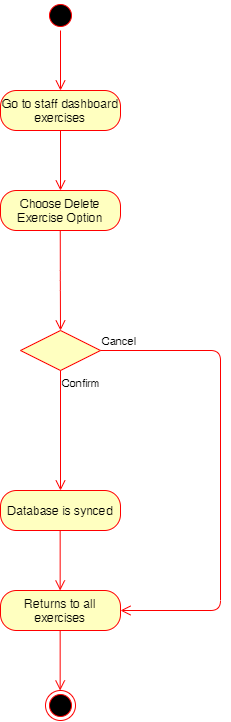

The diagram above was exported from draw.io. Its source (the exported page's mxGraphModel, read from the mxfile embedded in the PNG):
<mxGraphModel dx="1185" dy="635" grid="1" gridSize="10" guides="1" tooltips="1" connect="1" arrows="1" fold="1" page="1" pageScale="1" pageWidth="850" pageHeight="1100" math="0" shadow="0">
  <root>
    <mxCell id="0" />
    <mxCell id="1" parent="0" />
    <mxCell id="YV0YPsACUxEsgWALJXSy-1" value="" style="ellipse;html=1;shape=startState;fillColor=#000000;strokeColor=#ff0000;" parent="1" vertex="1">
      <mxGeometry x="425" y="60" width="30" height="30" as="geometry" />
    </mxCell>
    <mxCell id="YV0YPsACUxEsgWALJXSy-2" value="" style="edgeStyle=orthogonalEdgeStyle;html=1;verticalAlign=bottom;endArrow=open;endSize=8;strokeColor=#ff0000;" parent="1" source="YV0YPsACUxEsgWALJXSy-1" edge="1">
      <mxGeometry relative="1" as="geometry">
        <mxPoint x="440" y="150" as="targetPoint" />
      </mxGeometry>
    </mxCell>
    <mxCell id="YV0YPsACUxEsgWALJXSy-3" value="Go to staff dashboard exercises" style="rounded=1;whiteSpace=wrap;html=1;arcSize=40;fontColor=#000000;fillColor=#ffffc0;strokeColor=#ff0000;" parent="1" vertex="1">
      <mxGeometry x="380" y="150" width="120" height="40" as="geometry" />
    </mxCell>
    <mxCell id="YV0YPsACUxEsgWALJXSy-4" value="" style="edgeStyle=orthogonalEdgeStyle;html=1;verticalAlign=bottom;endArrow=open;endSize=8;strokeColor=#ff0000;" parent="1" source="YV0YPsACUxEsgWALJXSy-3" edge="1">
      <mxGeometry relative="1" as="geometry">
        <mxPoint x="440" y="250" as="targetPoint" />
      </mxGeometry>
    </mxCell>
    <mxCell id="YV0YPsACUxEsgWALJXSy-5" value="Choose Delete Exercise Option" style="rounded=1;whiteSpace=wrap;html=1;arcSize=40;fontColor=#000000;fillColor=#ffffc0;strokeColor=#ff0000;" parent="1" vertex="1">
      <mxGeometry x="380" y="250" width="120" height="40" as="geometry" />
    </mxCell>
    <mxCell id="YV0YPsACUxEsgWALJXSy-9" value="" style="rhombus;whiteSpace=wrap;html=1;fillColor=#ffffc0;strokeColor=#ff0000;" parent="1" vertex="1">
      <mxGeometry x="400" y="390" width="80" height="40" as="geometry" />
    </mxCell>
    <mxCell id="YV0YPsACUxEsgWALJXSy-10" value="Cancel" style="edgeStyle=orthogonalEdgeStyle;html=1;align=left;verticalAlign=bottom;endArrow=open;endSize=8;strokeColor=#ff0000;" parent="1" source="YV0YPsACUxEsgWALJXSy-9" target="YV0YPsACUxEsgWALJXSy-15" edge="1">
      <mxGeometry x="-1" relative="1" as="geometry">
        <mxPoint x="660" y="670" as="targetPoint" />
        <Array as="points">
          <mxPoint x="600" y="410.0000000000001" />
          <mxPoint x="600" y="670" />
        </Array>
      </mxGeometry>
    </mxCell>
    <mxCell id="YV0YPsACUxEsgWALJXSy-11" value="Confirm" style="edgeStyle=orthogonalEdgeStyle;html=1;align=left;verticalAlign=top;endArrow=open;endSize=8;strokeColor=#ff0000;" parent="1" source="YV0YPsACUxEsgWALJXSy-9" edge="1">
      <mxGeometry x="-1" relative="1" as="geometry">
        <mxPoint x="440" y="550" as="targetPoint" />
      </mxGeometry>
    </mxCell>
    <mxCell id="YV0YPsACUxEsgWALJXSy-14" value="Database is synced" style="rounded=1;whiteSpace=wrap;html=1;arcSize=40;fontColor=#000000;fillColor=#ffffc0;strokeColor=#ff0000;" parent="1" vertex="1">
      <mxGeometry x="380" y="550" width="120" height="40" as="geometry" />
    </mxCell>
    <mxCell id="YV0YPsACUxEsgWALJXSy-15" value="Returns to all exercises" style="rounded=1;whiteSpace=wrap;html=1;arcSize=40;fontColor=#000000;fillColor=#ffffc0;strokeColor=#ff0000;" parent="1" vertex="1">
      <mxGeometry x="380" y="650" width="120" height="40" as="geometry" />
    </mxCell>
    <mxCell id="YV0YPsACUxEsgWALJXSy-16" value="" style="edgeStyle=orthogonalEdgeStyle;html=1;verticalAlign=bottom;endArrow=open;endSize=8;strokeColor=#ff0000;" parent="1" edge="1">
      <mxGeometry relative="1" as="geometry">
        <mxPoint x="439.65999999999985" y="650" as="targetPoint" />
        <mxPoint x="439.65999999999985" y="590" as="sourcePoint" />
      </mxGeometry>
    </mxCell>
    <mxCell id="YV0YPsACUxEsgWALJXSy-17" value="" style="ellipse;html=1;shape=endState;fillColor=#000000;strokeColor=#ff0000;" parent="1" vertex="1">
      <mxGeometry x="425" y="750" width="30" height="30" as="geometry" />
    </mxCell>
    <mxCell id="YV0YPsACUxEsgWALJXSy-18" value="" style="edgeStyle=orthogonalEdgeStyle;html=1;verticalAlign=bottom;endArrow=open;endSize=8;strokeColor=#ff0000;" parent="1" edge="1">
      <mxGeometry relative="1" as="geometry">
        <mxPoint x="439.65999999999985" y="750" as="targetPoint" />
        <mxPoint x="439.65999999999985" y="690" as="sourcePoint" />
      </mxGeometry>
    </mxCell>
    <mxCell id="3IMVGwhY7E2Sp2Y28JFa-1" value="" style="edgeStyle=orthogonalEdgeStyle;html=1;verticalAlign=bottom;endArrow=open;endSize=8;strokeColor=#ff0000;entryX=0.5;entryY=0;entryDx=0;entryDy=0;" edge="1" parent="1" target="YV0YPsACUxEsgWALJXSy-9">
      <mxGeometry relative="1" as="geometry">
        <mxPoint x="439.76" y="350" as="targetPoint" />
        <mxPoint x="439.76" y="290" as="sourcePoint" />
      </mxGeometry>
    </mxCell>
  </root>
</mxGraphModel>